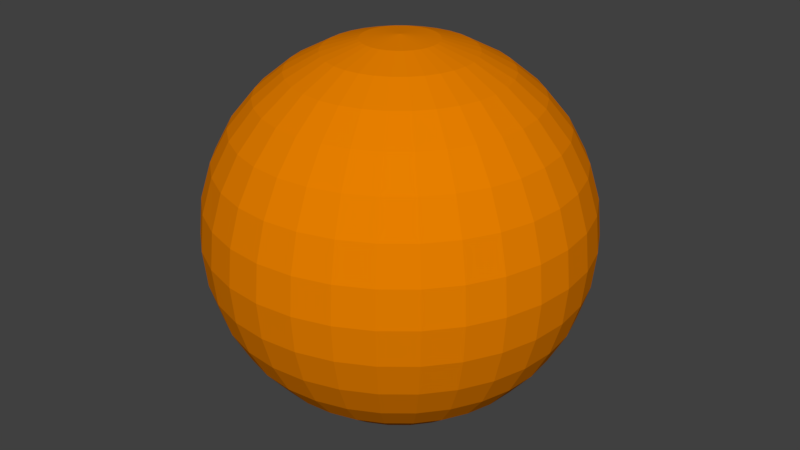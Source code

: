 # Source: untitled.blend  (saved by Blender 2.78.0; exported with 4.5.12 LTS)
import bpy
from mathutils import Matrix  # noqa: F401  (used for matrix-valued properties, if any)

bpy.ops.wm.read_factory_settings(use_empty=True)
scene = bpy.context.scene
scene.name = 'Scene'

# ---- collections
col_collection_1 = bpy.data.collections.new('Collection 1'); scene.collection.children.link(col_collection_1)

# ---- materials (node trees are filled in below, after node groups)
mat_material_001 = bpy.data.materials.new('Material.001')
mat_material_001.alpha_threshold = 0.0
mat_material_001.use_transparent_shadow = False
mat_material_001.diffuse_color = (0.8, 0.213, 0.0, 1.0)
mat_material_001.roughness = 0.5
mat_material_001.specular_intensity = 0.4234

# ---- material node trees

# ---- world
world_world = bpy.data.worlds.new('World'); scene.world = world_world
world_world.color = (0.05088, 0.05088, 0.05088)
world_world.use_sun_shadow = False
world_world.sun_shadow_jitter_overblur = 0.0
world_world.cycles.sampling_method = 'MANUAL'

# ---- meshes
me_sphere = bpy.data.meshes.new('Sphere')
me_sphere.from_pydata([(0.03806, 0.1913, 0.9808), (0.07466, 0.3753, 0.9239), (0.1084, 0.5449, 0.8315), (0.1379, 0.6935, 0.7071), (0.1622, 0.8155, 0.5556), (0.1802, 0.9061, 0.3827), (0.1913, 0.9619, 0.1951), (0.1951, 0.9808, 7.55e-08), (0.1913, 0.9619, -0.1951), (0.1802, 0.9061, -0.3827), (0.1622, 0.8155, -0.5556), (0.1379, 0.6935, -0.7071), (0.1084, 0.5449, -0.8315), (0.07466, 0.3753, -0.9239), (0.03806, 0.1913, -0.9808), (0.07466, 0.1802, 0.9808), (0.1464, 0.3536, 0.9239), (0.2126, 0.5133, 0.8315), (0.2706, 0.6533, 0.7071), (0.3182, 0.7682, 0.5556), (0.3536, 0.8536, 0.3827), (0.3753, 0.9061, 0.1951), (0.3827, 0.9239, 7.55e-08), (0.3753, 0.9061, -0.1951), (0.3536, 0.8536, -0.3827), (0.3182, 0.7682, -0.5556), (0.2706, 0.6533, -0.7071), (0.2126, 0.5133, -0.8315), (0.1464, 0.3536, -0.9239), (0.07466, 0.1802, -0.9808), (0.1084, 0.1622, 0.9808), (0.2126, 0.3182, 0.9239), (0.3087, 0.4619, 0.8315), (0.3928, 0.5879, 0.7071), (0.4619, 0.6913, 0.5556), (0.5133, 0.7682, 0.3827), (0.5449, 0.8155, 0.1951), (0.5556, 0.8315, 7.55e-08), (0.5449, 0.8155, -0.1951), (0.5133, 0.7682, -0.3827), (0.4619, 0.6913, -0.5556), (0.3928, 0.5879, -0.7071), (0.3087, 0.4619, -0.8315), (0.2126, 0.3182, -0.9239), (0.1084, 0.1622, -0.9808), (0.1379, 0.1379, 0.9808), (0.2706, 0.2706, 0.9239), (0.3928, 0.3928, 0.8315), (0.5, 0.5, 0.7071), (0.5879, 0.5879, 0.5556), (0.6533, 0.6533, 0.3827), (0.6935, 0.6935, 0.1951), (0.7071, 0.7071, 7.55e-08), (0.6935, 0.6935, -0.1951), (0.6533, 0.6533, -0.3827), (0.5879, 0.5879, -0.5556), (0.5, 0.5, -0.7071), (0.3928, 0.3928, -0.8315), (0.2706, 0.2706, -0.9239), (0.1379, 0.1379, -0.9808), (0.1622, 0.1084, 0.9808), (0.3182, 0.2126, 0.9239), (0.4619, 0.3087, 0.8315), (0.5879, 0.3928, 0.7071), (0.6913, 0.4619, 0.5556), (0.7682, 0.5133, 0.3827), (0.8155, 0.5449, 0.1951), (0.8315, 0.5556, 7.55e-08), (0.8155, 0.5449, -0.1951), (0.7682, 0.5133, -0.3827), (0.6913, 0.4619, -0.5556), (0.5879, 0.3928, -0.7071), (0.4619, 0.3087, -0.8315), (0.3182, 0.2126, -0.9239), (0.1622, 0.1084, -0.9808), (0.0, -3.258e-07, -1.0), (0.1802, 0.07466, 0.9808), (0.3536, 0.1464, 0.9239), (0.5133, 0.2126, 0.8315), (0.6533, 0.2706, 0.7071), (0.7682, 0.3182, 0.5556), (0.8536, 0.3536, 0.3827), (0.9061, 0.3753, 0.1951), (0.9239, 0.3827, 7.55e-08), (0.9061, 0.3753, -0.1951), (0.8536, 0.3536, -0.3827), (0.7682, 0.3182, -0.5556), (0.6533, 0.2706, -0.7071), (0.5133, 0.2126, -0.8315), (0.3536, 0.1464, -0.9239), (0.1802, 0.07466, -0.9808), (0.1913, 0.03806, 0.9808), (0.3753, 0.07466, 0.9239), (0.5449, 0.1084, 0.8315), (0.6935, 0.1379, 0.7071), (0.8155, 0.1622, 0.5556), (0.9061, 0.1802, 0.3827), (0.9619, 0.1913, 0.1951), (0.9808, 0.1951, 7.55e-08), (0.9619, 0.1913, -0.1951), (0.9061, 0.1802, -0.3827), (0.8155, 0.1622, -0.5556), (0.6935, 0.1379, -0.7071), (0.5449, 0.1084, -0.8315), (0.3753, 0.07466, -0.9239), (0.1913, 0.03806, -0.9808), (0.1951, -3.266e-07, 0.9808), (0.3827, -3.192e-07, 0.9239), (0.5556, -3.117e-07, 0.8315), (0.7071, -3.192e-07, 0.7071), (0.8315, -3.341e-07, 0.5556), (0.9239, -2.745e-07, 0.3827), (0.9808, -3.937e-07, 0.1951), (1.0, -3.788e-07, 7.55e-08), (0.9808, -3.937e-07, -0.1951), (0.9239, -2.298e-07, -0.3827), (0.8315, -3.341e-07, -0.5556), (0.7071, -3.192e-07, -0.7071), (0.5556, -3.415e-07, -0.8315), (0.3827, -3.043e-07, -0.9239), (0.1951, -3.08e-07, -0.9808), (0.1913, -0.03806, 0.9808), (0.3753, -0.07466, 0.9239), (0.5449, -0.1084, 0.8315), (0.6935, -0.138, 0.7071), (0.8155, -0.1622, 0.5556), (0.9061, -0.1802, 0.3827), (0.9619, -0.1913, 0.1951), (0.9808, -0.1951, 7.55e-08), (0.9619, -0.1913, -0.1951), (0.9061, -0.1802, -0.3827), (0.8155, -0.1622, -0.5556), (0.6935, -0.138, -0.7071), (0.5449, -0.1084, -0.8315), (0.3753, -0.07466, -0.9239), (0.1913, -0.03806, -0.9808), (0.1802, -0.07466, 0.9808), (0.3536, -0.1464, 0.9239), (0.5133, -0.2126, 0.8315), (0.6533, -0.2706, 0.7071), (0.7682, -0.3182, 0.5556), (0.8536, -0.3536, 0.3827), (0.9061, -0.3753, 0.1951), (0.9239, -0.3827, 7.55e-08), (0.9061, -0.3753, -0.1951), (0.8536, -0.3536, -0.3827), (0.7682, -0.3182, -0.5556), (0.6533, -0.2706, -0.7071), (0.5133, -0.2126, -0.8315), (0.3536, -0.1464, -0.9239), (0.1802, -0.07466, -0.9808), (0.1622, -0.1084, 0.9808), (0.3182, -0.2126, 0.9239), (0.4619, -0.3087, 0.8315), (0.5879, -0.3928, 0.7071), (0.6913, -0.4619, 0.5556), (0.7682, -0.5133, 0.3827), (0.8155, -0.5449, 0.1951), (0.8315, -0.5556, 7.55e-08), (0.8155, -0.5449, -0.1951), (0.7682, -0.5133, -0.3827), (0.6913, -0.4619, -0.5556), (0.5879, -0.3928, -0.7071), (0.4619, -0.3087, -0.8315), (0.3182, -0.2126, -0.9239), (0.1622, -0.1084, -0.9808), (0.1379, -0.138, 0.9808), (0.2706, -0.2706, 0.9239), (0.3928, -0.3928, 0.8315), (0.5, -0.5, 0.7071), (0.5879, -0.5879, 0.5556), (0.6533, -0.6533, 0.3827), (0.6935, -0.6935, 0.1951), (0.7071, -0.7071, 7.55e-08), (0.6935, -0.6935, -0.1951), (0.6533, -0.6533, -0.3827), (0.5879, -0.5879, -0.5556), (0.5, -0.5, -0.7071), (0.3928, -0.3928, -0.8315), (0.2706, -0.2706, -0.9239), (0.1379, -0.138, -0.9808), (0.1084, -0.1622, 0.9808), (0.2126, -0.3182, 0.9239), (0.3087, -0.4619, 0.8315), (0.3928, -0.5879, 0.7071), (0.4619, -0.6913, 0.5556), (0.5133, -0.7682, 0.3827), (0.5449, -0.8155, 0.1951), (0.5556, -0.8315, 7.55e-08), (0.5449, -0.8155, -0.1951), (0.5133, -0.7682, -0.3827), (0.4619, -0.6913, -0.5556), (0.3928, -0.5879, -0.7071), (0.3087, -0.4619, -0.8315), (0.2126, -0.3182, -0.9239), (0.1084, -0.1622, -0.9808), (0.07466, -0.1802, 0.9808), (0.1464, -0.3536, 0.9239), (0.2126, -0.5133, 0.8315), (0.2706, -0.6533, 0.7071), (0.3182, -0.7682, 0.5556), (0.3536, -0.8536, 0.3827), (0.3753, -0.9061, 0.1951), (0.3827, -0.9239, 7.55e-08), (0.3753, -0.9061, -0.1951), (0.3536, -0.8536, -0.3827), (0.3182, -0.7682, -0.5556), (0.2706, -0.6533, -0.7071), (0.2126, -0.5133, -0.8315), (0.1464, -0.3536, -0.9239), (0.07466, -0.1802, -0.9808), (0.03806, -0.1913, 0.9808), (0.07466, -0.3753, 0.9239), (0.1084, -0.5449, 0.8315), (0.1379, -0.6935, 0.7071), (0.1622, -0.8155, 0.5556), (0.1802, -0.9061, 0.3827), (0.1913, -0.9619, 0.1951), (0.1951, -0.9808, 7.55e-08), (0.1913, -0.9619, -0.1951), (0.1802, -0.9061, -0.3827), (0.1622, -0.8155, -0.5556), (0.1379, -0.6935, -0.7071), (0.1084, -0.5449, -0.8315), (0.07466, -0.3753, -0.9239), (0.03806, -0.1913, -0.9808), (-7.212e-09, -0.1951, 0.9808), (4.122e-08, -0.3827, 0.9239), (2.632e-08, -0.5556, 0.8315), (-2.584e-08, -0.7071, 0.7071), (-8.544e-08, -0.8315, 0.5556), (6.357e-08, -0.9239, 0.3827), (-8.544e-08, -0.9808, 0.1951), (-1.003e-07, -1.0, 7.55e-08), (-8.544e-08, -0.9808, -0.1951), (6.357e-08, -0.9239, -0.3827), (-8.544e-08, -0.8315, -0.5556), (-2.584e-08, -0.7071, -0.7071), (-1.094e-08, -0.5556, -0.8315), (3.964e-09, -0.3827, -0.9239), (3.964e-09, -0.1951, -0.9808), (-0.03806, -0.1913, 0.9808), (-0.07466, -0.3753, 0.9239), (-0.1084, -0.5449, 0.8315), (-0.1379, -0.6935, 0.7071), (-0.1622, -0.8155, 0.5556), (-0.1802, -0.9061, 0.3827), (-0.1913, -0.9619, 0.1951), (-0.1951, -0.9808, 7.55e-08), (-0.1913, -0.9619, -0.1951), (-0.1802, -0.9061, -0.3827), (-0.1622, -0.8155, -0.5556), (-0.1379, -0.6935, -0.7071), (-0.1084, -0.5449, -0.8315), (-0.07466, -0.3753, -0.9239), (-0.03806, -0.1913, -0.9808), (-0.07466, -0.1802, 0.9808), (-0.1464, -0.3536, 0.9239), (-0.2126, -0.5133, 0.8315), (-0.2706, -0.6533, 0.7071), (-0.3182, -0.7682, 0.5556), (-0.3536, -0.8536, 0.3827), (-0.3753, -0.9061, 0.1951), (-0.3827, -0.9239, 7.55e-08), (-0.3753, -0.9061, -0.1951), (-0.3536, -0.8536, -0.3827), (-0.3182, -0.7682, -0.5556), (-0.2706, -0.6533, -0.7071), (-0.2126, -0.5133, -0.8315), (-0.1464, -0.3536, -0.9239), (-0.07466, -0.1802, -0.9808), (-1.81e-07, -5.968e-07, 1.0), (-0.1084, -0.1622, 0.9808), (-0.2126, -0.3182, 0.9239), (-0.3087, -0.4619, 0.8315), (-0.3928, -0.5879, 0.7071), (-0.4619, -0.6913, 0.5556), (-0.5133, -0.7682, 0.3827), (-0.5449, -0.8155, 0.1951), (-0.5556, -0.8315, 7.55e-08), (-0.5449, -0.8155, -0.1951), (-0.5133, -0.7682, -0.3827), (-0.4619, -0.6913, -0.5556), (-0.3928, -0.5879, -0.7071), (-0.3087, -0.4619, -0.8315), (-0.2126, -0.3182, -0.9239), (-0.1084, -0.1622, -0.9808), (-0.1379, -0.138, 0.9808), (-0.2706, -0.2706, 0.9239), (-0.3928, -0.3928, 0.8315), (-0.5, -0.5, 0.7071), (-0.5879, -0.5879, 0.5556), (-0.6533, -0.6533, 0.3827), (-0.6935, -0.6935, 0.1951), (-0.7071, -0.7071, 7.55e-08), (-0.6935, -0.6935, -0.1951), (-0.6533, -0.6533, -0.3827), (-0.5879, -0.5879, -0.5556), (-0.5, -0.5, -0.7071), (-0.3928, -0.3928, -0.8315), (-0.2706, -0.2706, -0.9239), (-0.1379, -0.1379, -0.9808), (-0.1622, -0.1084, 0.9808), (-0.3182, -0.2126, 0.9239), (-0.4619, -0.3087, 0.8315), (-0.5879, -0.3928, 0.7071), (-0.6913, -0.4619, 0.5556), (-0.7682, -0.5133, 0.3827), (-0.8155, -0.5449, 0.1951), (-0.8315, -0.5556, 7.55e-08), (-0.8155, -0.5449, -0.1951), (-0.7682, -0.5133, -0.3827), (-0.6913, -0.4619, -0.5556), (-0.5879, -0.3928, -0.7071), (-0.4619, -0.3087, -0.8315), (-0.3182, -0.2126, -0.9239), (-0.1622, -0.1084, -0.9808), (-0.1802, -0.07466, 0.9808), (-0.3536, -0.1464, 0.9239), (-0.5133, -0.2126, 0.8315), (-0.6533, -0.2706, 0.7071), (-0.7682, -0.3182, 0.5556), (-0.8536, -0.3536, 0.3827), (-0.9061, -0.3753, 0.1951), (-0.9239, -0.3827, 7.55e-08), (-0.9061, -0.3753, -0.1951), (-0.8536, -0.3536, -0.3827), (-0.7682, -0.3182, -0.5556), (-0.6533, -0.2706, -0.7071), (-0.5133, -0.2126, -0.8315), (-0.3536, -0.1464, -0.9239), (-0.1802, -0.07466, -0.9808), (-0.1913, -0.03806, 0.9808), (-0.3753, -0.07466, 0.9239), (-0.5449, -0.1084, 0.8315), (-0.6935, -0.1379, 0.7071), (-0.8155, -0.1622, 0.5556), (-0.9061, -0.1802, 0.3827), (-0.9619, -0.1913, 0.1951), (-0.9808, -0.1951, 7.55e-08), (-0.9619, -0.1913, -0.1951), (-0.9061, -0.1802, -0.3827), (-0.8155, -0.1622, -0.5556), (-0.6935, -0.1379, -0.7071), (-0.5449, -0.1084, -0.8315), (-0.3753, -0.07466, -0.9239), (-0.1913, -0.03806, -0.9808), (-0.1951, -3.117e-07, 0.9808), (-0.3827, -2.819e-07, 0.9239), (-0.5556, -2.819e-07, 0.8315), (-0.7071, -1.851e-07, 0.7071), (-0.8315, -1.404e-07, 0.5556), (-0.9239, -3.192e-07, 0.3827), (-0.9808, -9.567e-08, 0.1951), (-1.0, -1.404e-07, 7.55e-08), (-0.9808, -9.567e-08, -0.1951), (-0.9239, -3.192e-07, -0.3827), (-0.8315, -1.404e-07, -0.5556), (-0.7071, -1.851e-07, -0.7071), (-0.5556, -2.596e-07, -0.8315), (-0.3827, -2.521e-07, -0.9239), (-0.1951, -3.155e-07, -0.9808), (-0.1913, 0.03806, 0.9808), (-0.3753, 0.07466, 0.9239), (-0.5449, 0.1084, 0.8315), (-0.6935, 0.1379, 0.7071), (-0.8155, 0.1622, 0.5556), (-0.9061, 0.1802, 0.3827), (-0.9619, 0.1913, 0.1951), (-0.9808, 0.1951, 7.55e-08), (-0.9619, 0.1913, -0.1951), (-0.9061, 0.1802, -0.3827), (-0.8155, 0.1622, -0.5556), (-0.6935, 0.1379, -0.7071), (-0.5449, 0.1084, -0.8315), (-0.3753, 0.07466, -0.9239), (-0.1913, 0.03806, -0.9808), (-0.1802, 0.07466, 0.9808), (-0.3536, 0.1464, 0.9239), (-0.5133, 0.2126, 0.8315), (-0.6533, 0.2706, 0.7071), (-0.7682, 0.3182, 0.5556), (-0.8536, 0.3536, 0.3827), (-0.9061, 0.3753, 0.1951), (-0.9239, 0.3827, 7.55e-08), (-0.9061, 0.3753, -0.1951), (-0.8536, 0.3536, -0.3827), (-0.7682, 0.3182, -0.5556), (-0.6533, 0.2706, -0.7071), (-0.5133, 0.2126, -0.8315), (-0.3536, 0.1464, -0.9239), (-0.1802, 0.07466, -0.9808), (-0.1622, 0.1084, 0.9808), (-0.3182, 0.2126, 0.9239), (-0.4619, 0.3087, 0.8315), (-0.5879, 0.3928, 0.7071), (-0.6913, 0.4619, 0.5556), (-0.7682, 0.5133, 0.3827), (-0.8155, 0.5449, 0.1951), (-0.8315, 0.5556, 7.55e-08), (-0.8155, 0.5449, -0.1951), (-0.7682, 0.5133, -0.3827), (-0.6913, 0.4619, -0.5556), (-0.5879, 0.3928, -0.7071), (-0.4619, 0.3087, -0.8315), (-0.3182, 0.2126, -0.9239), (-0.1622, 0.1084, -0.9808), (-0.1379, 0.1379, 0.9808), (-0.2706, 0.2706, 0.9239), (-0.3928, 0.3928, 0.8315), (-0.5, 0.5, 0.7071), (-0.5879, 0.5879, 0.5556), (-0.6533, 0.6533, 0.3827), (-0.6935, 0.6935, 0.1951), (-0.7071, 0.7071, 7.55e-08), (-0.6935, 0.6935, -0.1951), (-0.6533, 0.6533, -0.3827), (-0.5879, 0.5879, -0.5556), (-0.5, 0.5, -0.7071), (-0.3928, 0.3928, -0.8315), (-0.2706, 0.2706, -0.9239), (-0.1379, 0.1379, -0.9808), (-0.1084, 0.1622, 0.9808), (-0.2126, 0.3182, 0.9239), (-0.3087, 0.4619, 0.8315), (-0.3928, 0.5879, 0.7071), (-0.4619, 0.6913, 0.5556), (-0.5133, 0.7682, 0.3827), (-0.5449, 0.8155, 0.1951), (-0.5556, 0.8315, 7.55e-08), (-0.5449, 0.8155, -0.1951), (-0.5133, 0.7682, -0.3827), (-0.4619, 0.6913, -0.5556), (-0.3928, 0.5879, -0.7071), (-0.3087, 0.4619, -0.8315), (-0.2126, 0.3182, -0.9239), (-0.1084, 0.1622, -0.9808), (-0.07466, 0.1802, 0.9808), (-0.1464, 0.3536, 0.9239), (-0.2126, 0.5133, 0.8315), (-0.2706, 0.6533, 0.7071), (-0.3182, 0.7682, 0.5556), (-0.3536, 0.8536, 0.3827), (-0.3753, 0.9061, 0.1951), (-0.3827, 0.9239, 7.55e-08), (-0.3753, 0.9061, -0.1951), (-0.3536, 0.8536, -0.3827), (-0.3182, 0.7682, -0.5556), (-0.2706, 0.6533, -0.7071), (-0.2126, 0.5133, -0.8315), (-0.1464, 0.3536, -0.9239), (-0.07466, 0.1802, -0.9808), (-0.03806, 0.1913, 0.9808), (-0.07466, 0.3753, 0.9239), (-0.1084, 0.5449, 0.8315), (-0.1379, 0.6935, 0.7071), (-0.1622, 0.8155, 0.5556), (-0.1802, 0.9061, 0.3827), (-0.1913, 0.9619, 0.1951), (-0.1951, 0.9808, 7.55e-08), (-0.1913, 0.9619, -0.1951), (-0.1802, 0.9061, -0.3827), (-0.1622, 0.8155, -0.5556), (-0.1379, 0.6935, -0.7071), (-0.1084, 0.5449, -0.8315), (-0.07466, 0.3753, -0.9239), (-0.03806, 0.1913, -0.9808), (3.749e-08, 0.1951, 0.9808), (7.847e-08, 0.3827, 0.9239), (1.083e-07, 0.5556, 0.8315), (1.53e-07, 0.7071, 0.7071), (2.722e-07, 0.8315, 0.5556), (6.357e-08, 0.9239, 0.3827), (2.573e-07, 0.9808, 0.1951), (2.722e-07, 1.0, 7.55e-08), (2.573e-07, 0.9808, -0.1951), (6.357e-08, 0.9239, -0.3827), (2.722e-07, 0.8315, -0.5556), (1.53e-07, 0.7071, -0.7071), (1.232e-07, 0.5556, -0.8315), (7.847e-08, 0.3827, -0.9239), (1.514e-08, 0.1951, -0.9808)], [], [(474, 473, 6, 7), (467, 271, 0), (75, 481, 14), (475, 474, 7, 8), (468, 467, 0, 1), (476, 475, 8, 9), (469, 468, 1, 2), (477, 476, 9, 10), (470, 469, 2, 3), (478, 477, 10, 11), (471, 470, 3, 4), (479, 478, 11, 12), (472, 471, 4, 5), (480, 479, 12, 13), (473, 472, 5, 6), (481, 480, 13, 14), (6, 5, 20, 21), (14, 13, 28, 29), (7, 6, 21, 22), (0, 271, 15), (75, 14, 29), (8, 7, 22, 23), (1, 0, 15, 16), (9, 8, 23, 24), (2, 1, 16, 17), (10, 9, 24, 25), (3, 2, 17, 18), (11, 10, 25, 26), (4, 3, 18, 19), (12, 11, 26, 27), (5, 4, 19, 20), (13, 12, 27, 28), (25, 24, 39, 40), (18, 17, 32, 33), (26, 25, 40, 41), (19, 18, 33, 34), (27, 26, 41, 42), (20, 19, 34, 35), (28, 27, 42, 43), (21, 20, 35, 36), (29, 28, 43, 44), (22, 21, 36, 37), (15, 271, 30), (75, 29, 44), (23, 22, 37, 38), (16, 15, 30, 31), (24, 23, 38, 39), (17, 16, 31, 32), (44, 43, 58, 59), (37, 36, 51, 52), (30, 271, 45), (75, 44, 59), (38, 37, 52, 53), (31, 30, 45, 46), (39, 38, 53, 54), (32, 31, 46, 47), (40, 39, 54, 55), (33, 32, 47, 48), (41, 40, 55, 56), (34, 33, 48, 49), (42, 41, 56, 57), (35, 34, 49, 50), (43, 42, 57, 58), (36, 35, 50, 51), (48, 47, 62, 63), (56, 55, 70, 71), (49, 48, 63, 64), (57, 56, 71, 72), (50, 49, 64, 65), (58, 57, 72, 73), (51, 50, 65, 66), (59, 58, 73, 74), (52, 51, 66, 67), (45, 271, 60), (75, 59, 74), (53, 52, 67, 68), (46, 45, 60, 61), (54, 53, 68, 69), (47, 46, 61, 62), (55, 54, 69, 70), (67, 66, 82, 83), (60, 271, 76), (75, 74, 90), (68, 67, 83, 84), (61, 60, 76, 77), (69, 68, 84, 85), (62, 61, 77, 78), (70, 69, 85, 86), (63, 62, 78, 79), (71, 70, 86, 87), (64, 63, 79, 80), (72, 71, 87, 88), (65, 64, 80, 81), (73, 72, 88, 89), (66, 65, 81, 82), (74, 73, 89, 90), (87, 86, 101, 102), (80, 79, 94, 95), (88, 87, 102, 103), (81, 80, 95, 96), (89, 88, 103, 104), (82, 81, 96, 97), (90, 89, 104, 105), (83, 82, 97, 98), (76, 271, 91), (75, 90, 105), (84, 83, 98, 99), (77, 76, 91, 92), (85, 84, 99, 100), (78, 77, 92, 93), (86, 85, 100, 101), (79, 78, 93, 94), (75, 105, 120), (99, 98, 113, 114), (92, 91, 106, 107), (100, 99, 114, 115), (93, 92, 107, 108), (101, 100, 115, 116), (94, 93, 108, 109), (102, 101, 116, 117), (95, 94, 109, 110), (103, 102, 117, 118), (96, 95, 110, 111), (104, 103, 118, 119), (97, 96, 111, 112), (105, 104, 119, 120), (98, 97, 112, 113), (91, 271, 106), (118, 117, 132, 133), (111, 110, 125, 126), (119, 118, 133, 134), (112, 111, 126, 127), (120, 119, 134, 135), (113, 112, 127, 128), (106, 271, 121), (75, 120, 135), (114, 113, 128, 129), (107, 106, 121, 122), (115, 114, 129, 130), (108, 107, 122, 123), (116, 115, 130, 131), (109, 108, 123, 124), (117, 116, 131, 132), (110, 109, 124, 125), (122, 121, 136, 137), (130, 129, 144, 145), (123, 122, 137, 138), (131, 130, 145, 146), (124, 123, 138, 139), (132, 131, 146, 147), (125, 124, 139, 140), (133, 132, 147, 148), (126, 125, 140, 141), (134, 133, 148, 149), (127, 126, 141, 142), (135, 134, 149, 150), (128, 127, 142, 143), (121, 271, 136), (75, 135, 150), (129, 128, 143, 144), (141, 140, 155, 156), (149, 148, 163, 164), (142, 141, 156, 157), (150, 149, 164, 165), (143, 142, 157, 158), (136, 271, 151), (75, 150, 165), (144, 143, 158, 159), (137, 136, 151, 152), (145, 144, 159, 160), (138, 137, 152, 153), (146, 145, 160, 161), (139, 138, 153, 154), (147, 146, 161, 162), (140, 139, 154, 155), (148, 147, 162, 163), (160, 159, 174, 175), (153, 152, 167, 168), (161, 160, 175, 176), (154, 153, 168, 169), (162, 161, 176, 177), (155, 154, 169, 170), (163, 162, 177, 178), (156, 155, 170, 171), (164, 163, 178, 179), (157, 156, 171, 172), (165, 164, 179, 180), (158, 157, 172, 173), (151, 271, 166), (75, 165, 180), (159, 158, 173, 174), (152, 151, 166, 167), (179, 178, 193, 194), (172, 171, 186, 187), (180, 179, 194, 195), (173, 172, 187, 188), (166, 271, 181), (75, 180, 195), (174, 173, 188, 189), (167, 166, 181, 182), (175, 174, 189, 190), (168, 167, 182, 183), (176, 175, 190, 191), (169, 168, 183, 184), (177, 176, 191, 192), (170, 169, 184, 185), (178, 177, 192, 193), (171, 170, 185, 186), (183, 182, 197, 198), (191, 190, 205, 206), (184, 183, 198, 199), (192, 191, 206, 207), (185, 184, 199, 200), (193, 192, 207, 208), (186, 185, 200, 201), (194, 193, 208, 209), (187, 186, 201, 202), (195, 194, 209, 210), (188, 187, 202, 203), (181, 271, 196), (75, 195, 210), (189, 188, 203, 204), (182, 181, 196, 197), (190, 189, 204, 205), (202, 201, 216, 217), (210, 209, 224, 225), (203, 202, 217, 218), (196, 271, 211), (75, 210, 225), (204, 203, 218, 219), (197, 196, 211, 212), (205, 204, 219, 220), (198, 197, 212, 213), (206, 205, 220, 221), (199, 198, 213, 214), (207, 206, 221, 222), (200, 199, 214, 215), (208, 207, 222, 223), (201, 200, 215, 216), (209, 208, 223, 224), (221, 220, 235, 236), (214, 213, 228, 229), (222, 221, 236, 237), (215, 214, 229, 230), (223, 222, 237, 238), (216, 215, 230, 231), (224, 223, 238, 239), (217, 216, 231, 232), (225, 224, 239, 240), (218, 217, 232, 233), (211, 271, 226), (75, 225, 240), (219, 218, 233, 234), (212, 211, 226, 227), (220, 219, 234, 235), (213, 212, 227, 228), (240, 239, 254, 255), (233, 232, 247, 248), (226, 271, 241), (75, 240, 255), (234, 233, 248, 249), (227, 226, 241, 242), (235, 234, 249, 250), (228, 227, 242, 243), (236, 235, 250, 251), (229, 228, 243, 244), (237, 236, 251, 252), (230, 229, 244, 245), (238, 237, 252, 253), (231, 230, 245, 246), (239, 238, 253, 254), (232, 231, 246, 247), (252, 251, 266, 267), (245, 244, 259, 260), (253, 252, 267, 268), (246, 245, 260, 261), (254, 253, 268, 269), (247, 246, 261, 262), (255, 254, 269, 270), (248, 247, 262, 263), (241, 271, 256), (75, 255, 270), (249, 248, 263, 264), (242, 241, 256, 257), (250, 249, 264, 265), (243, 242, 257, 258), (251, 250, 265, 266), (244, 243, 258, 259), (256, 271, 272), (75, 270, 286), (264, 263, 279, 280), (257, 256, 272, 273), (265, 264, 280, 281), (258, 257, 273, 274), (266, 265, 281, 282), (259, 258, 274, 275), (267, 266, 282, 283), (260, 259, 275, 276), (268, 267, 283, 284), (261, 260, 276, 277), (269, 268, 284, 285), (262, 261, 277, 278), (270, 269, 285, 286), (263, 262, 278, 279), (276, 275, 290, 291), (284, 283, 298, 299), (277, 276, 291, 292), (285, 284, 299, 300), (278, 277, 292, 293), (286, 285, 300, 301), (279, 278, 293, 294), (272, 271, 287), (75, 286, 301), (280, 279, 294, 295), (273, 272, 287, 288), (281, 280, 295, 296), (274, 273, 288, 289), (282, 281, 296, 297), (275, 274, 289, 290), (283, 282, 297, 298), (295, 294, 309, 310), (288, 287, 302, 303), (296, 295, 310, 311), (289, 288, 303, 304), (297, 296, 311, 312), (290, 289, 304, 305), (298, 297, 312, 313), (291, 290, 305, 306), (299, 298, 313, 314), (292, 291, 306, 307), (300, 299, 314, 315), (293, 292, 307, 308), (301, 300, 315, 316), (294, 293, 308, 309), (287, 271, 302), (75, 301, 316), (314, 313, 328, 329), (307, 306, 321, 322), (315, 314, 329, 330), (308, 307, 322, 323), (316, 315, 330, 331), (309, 308, 323, 324), (302, 271, 317), (75, 316, 331), (310, 309, 324, 325), (303, 302, 317, 318), (311, 310, 325, 326), (304, 303, 318, 319), (312, 311, 326, 327), (305, 304, 319, 320), (313, 312, 327, 328), (306, 305, 320, 321), (318, 317, 332, 333), (326, 325, 340, 341), (319, 318, 333, 334), (327, 326, 341, 342), (320, 319, 334, 335), (328, 327, 342, 343), (321, 320, 335, 336), (329, 328, 343, 344), (322, 321, 336, 337), (330, 329, 344, 345), (323, 322, 337, 338), (331, 330, 345, 346), (324, 323, 338, 339), (317, 271, 332), (75, 331, 346), (325, 324, 339, 340), (337, 336, 351, 352), (345, 344, 359, 360), (338, 337, 352, 353), (346, 345, 360, 361), (339, 338, 353, 354), (332, 271, 347), (75, 346, 361), (340, 339, 354, 355), (333, 332, 347, 348), (341, 340, 355, 356), (334, 333, 348, 349), (342, 341, 356, 357), (335, 334, 349, 350), (343, 342, 357, 358), (336, 335, 350, 351), (344, 343, 358, 359), (356, 355, 370, 371), (349, 348, 363, 364), (357, 356, 371, 372), (350, 349, 364, 365), (358, 357, 372, 373), (351, 350, 365, 366), (359, 358, 373, 374), (352, 351, 366, 367), (360, 359, 374, 375), (353, 352, 367, 368), (361, 360, 375, 376), (354, 353, 368, 369), (347, 271, 362), (75, 361, 376), (355, 354, 369, 370), (348, 347, 362, 363), (375, 374, 389, 390), (368, 367, 382, 383), (376, 375, 390, 391), (369, 368, 383, 384), (362, 271, 377), (75, 376, 391), (370, 369, 384, 385), (363, 362, 377, 378), (371, 370, 385, 386), (364, 363, 378, 379), (372, 371, 386, 387), (365, 364, 379, 380), (373, 372, 387, 388), (366, 365, 380, 381), (374, 373, 388, 389), (367, 366, 381, 382), (387, 386, 401, 402), (380, 379, 394, 395), (388, 387, 402, 403), (381, 380, 395, 396), (389, 388, 403, 404), (382, 381, 396, 397), (390, 389, 404, 405), (383, 382, 397, 398), (391, 390, 405, 406), (384, 383, 398, 399), (377, 271, 392), (75, 391, 406), (385, 384, 399, 400), (378, 377, 392, 393), (386, 385, 400, 401), (379, 378, 393, 394), (406, 405, 420, 421), (399, 398, 413, 414), (392, 271, 407), (75, 406, 421), (400, 399, 414, 415), (393, 392, 407, 408), (401, 400, 415, 416), (394, 393, 408, 409), (402, 401, 416, 417), (395, 394, 409, 410), (403, 402, 417, 418), (396, 395, 410, 411), (404, 403, 418, 419), (397, 396, 411, 412), (405, 404, 419, 420), (398, 397, 412, 413), (410, 409, 424, 425), (418, 417, 432, 433), (411, 410, 425, 426), (419, 418, 433, 434), (412, 411, 426, 427), (420, 419, 434, 435), (413, 412, 427, 428), (421, 420, 435, 436), (414, 413, 428, 429), (407, 271, 422), (75, 421, 436), (415, 414, 429, 430), (408, 407, 422, 423), (416, 415, 430, 431), (409, 408, 423, 424), (417, 416, 431, 432), (429, 428, 443, 444), (422, 271, 437), (75, 436, 451), (430, 429, 444, 445), (423, 422, 437, 438), (431, 430, 445, 446), (424, 423, 438, 439), (432, 431, 446, 447), (425, 424, 439, 440), (433, 432, 447, 448), (426, 425, 440, 441), (434, 433, 448, 449), (427, 426, 441, 442), (435, 434, 449, 450), (428, 427, 442, 443), (436, 435, 450, 451), (448, 447, 462, 463), (441, 440, 455, 456), (449, 448, 463, 464), (442, 441, 456, 457), (450, 449, 464, 465), (443, 442, 457, 458), (451, 450, 465, 466), (444, 443, 458, 459), (437, 271, 452), (75, 451, 466), (445, 444, 459, 460), (438, 437, 452, 453), (446, 445, 460, 461), (439, 438, 453, 454), (447, 446, 461, 462), (440, 439, 454, 455), (452, 271, 467), (75, 466, 481), (460, 459, 474, 475), (453, 452, 467, 468), (461, 460, 475, 476), (454, 453, 468, 469), (462, 461, 476, 477), (455, 454, 469, 470), (463, 462, 477, 478), (456, 455, 470, 471), (464, 463, 478, 479), (457, 456, 471, 472), (465, 464, 479, 480), (458, 457, 472, 473), (466, 465, 480, 481), (459, 458, 473, 474)])
_uv = me_sphere.uv_layers.new(name='UVMap')
_uv.uv.foreach_set('vector', [0.731, 0.5699, 0.7191, 0.6246, 0.6981, 0.5936, 0.7101, 0.5396, 0.544, 0.8476, 0.4971, 0.8306, 0.544, 0.8355, 0.8721, 0.1694, 0.8363, 0.2034, 0.8318, 0.1935, 0.7419, 0.5145, 0.731, 0.5699, 0.7101, 0.5396, 0.7217, 0.4852, 0.5941, 0.8421, 0.544, 0.8476, 0.544, 0.8355, 0.5882, 0.8196, 0.7527, 0.4589, 0.7419, 0.5145, 0.7217, 0.4852, 0.7335, 0.431, 0.636, 0.8159, 0.5941, 0.8421, 0.5882, 0.8196, 0.6231, 0.7875, 0.764, 0.4038, 0.7527, 0.4589, 0.7335, 0.431, 0.7462, 0.3775, 0.6665, 0.7764, 0.636, 0.8159, 0.6231, 0.7875, 0.6492, 0.7455, 0.7766, 0.3495, 0.764, 0.4038, 0.7462, 0.3775, 0.7607, 0.3253, 0.6886, 0.7293, 0.6665, 0.7764, 0.6492, 0.7455, 0.6689, 0.6977, 0.7916, 0.2969, 0.7766, 0.3495, 0.7607, 0.3253, 0.7784, 0.2758, 0.7055, 0.6781, 0.6886, 0.7293, 0.6689, 0.6977, 0.6847, 0.6466, 0.8106, 0.2474, 0.7916, 0.2969, 0.7784, 0.2758, 0.8012, 0.2307, 0.7191, 0.6246, 0.7055, 0.6781, 0.6847, 0.6466, 0.6981, 0.5936, 0.8363, 0.2034, 0.8106, 0.2474, 0.8012, 0.2307, 0.8318, 0.1935, 0.6981, 0.5936, 0.6847, 0.6466, 0.6649, 0.615, 0.6778, 0.5619, 0.8318, 0.1935, 0.8012, 0.2307, 0.7925, 0.212, 0.8282, 0.1825, 0.7101, 0.5396, 0.6981, 0.5936, 0.6778, 0.5619, 0.6898, 0.5082, 0.544, 0.8355, 0.4971, 0.8306, 0.5423, 0.8235, 0.8721, 0.1694, 0.8318, 0.1935, 0.8282, 0.1825, 0.7217, 0.4852, 0.7101, 0.5396, 0.6898, 0.5082, 0.7018, 0.4544, 0.5882, 0.8196, 0.544, 0.8355, 0.5423, 0.8235, 0.5809, 0.7983, 0.7335, 0.431, 0.7217, 0.4852, 0.7018, 0.4544, 0.7143, 0.401, 0.6231, 0.7875, 0.5882, 0.8196, 0.5809, 0.7983, 0.6104, 0.7608, 0.7462, 0.3775, 0.7335, 0.431, 0.7143, 0.401, 0.7283, 0.3488, 0.6492, 0.7455, 0.6231, 0.7875, 0.6104, 0.7608, 0.6327, 0.7159, 0.7607, 0.3253, 0.7462, 0.3775, 0.7283, 0.3488, 0.7448, 0.2987, 0.6689, 0.6977, 0.6492, 0.7455, 0.6327, 0.7159, 0.6503, 0.6667, 0.7784, 0.2758, 0.7607, 0.3253, 0.7448, 0.2987, 0.7654, 0.2522, 0.6847, 0.6466, 0.6689, 0.6977, 0.6503, 0.6667, 0.6649, 0.615, 0.8012, 0.2307, 0.7784, 0.2758, 0.7654, 0.2522, 0.7925, 0.212, 0.7283, 0.3488, 0.7143, 0.401, 0.6948, 0.3698, 0.71, 0.3184, 0.6327, 0.7159, 0.6104, 0.7608, 0.5975, 0.7361, 0.6167, 0.6881, 0.7448, 0.2987, 0.7283, 0.3488, 0.71, 0.3184, 0.7286, 0.27, 0.6503, 0.6667, 0.6327, 0.7159, 0.6167, 0.6881, 0.6322, 0.6371, 0.7654, 0.2522, 0.7448, 0.2987, 0.7286, 0.27, 0.7527, 0.2265, 0.6649, 0.615, 0.6503, 0.6667, 0.6322, 0.6371, 0.6456, 0.5843, 0.7925, 0.212, 0.7654, 0.2522, 0.7527, 0.2265, 0.7847, 0.1916, 0.6778, 0.5619, 0.6649, 0.615, 0.6456, 0.5843, 0.6578, 0.5306, 0.8282, 0.1825, 0.7925, 0.212, 0.7847, 0.1916, 0.8259, 0.1708, 0.6898, 0.5082, 0.6778, 0.5619, 0.6578, 0.5306, 0.6696, 0.4765, 0.5423, 0.8235, 0.4971, 0.8306, 0.5394, 0.8121, 0.8721, 0.1694, 0.8282, 0.1825, 0.8259, 0.1708, 0.7018, 0.4544, 0.6898, 0.5082, 0.6696, 0.4765, 0.6817, 0.4227, 0.5809, 0.7983, 0.5423, 0.8235, 0.5394, 0.8121, 0.5726, 0.7787, 0.7143, 0.401, 0.7018, 0.4544, 0.6817, 0.4227, 0.6948, 0.3698, 0.6104, 0.7608, 0.5809, 0.7983, 0.5726, 0.7787, 0.5975, 0.7361, 0.8259, 0.1708, 0.7847, 0.1916, 0.778, 0.1697, 0.825, 0.1587, 0.6696, 0.4765, 0.6578, 0.5306, 0.6378, 0.5004, 0.6491, 0.4456, 0.5394, 0.8121, 0.4971, 0.8306, 0.5353, 0.8016, 0.8721, 0.1694, 0.8259, 0.1708, 0.825, 0.1587, 0.6817, 0.4227, 0.6696, 0.4765, 0.6491, 0.4456, 0.6611, 0.3913, 0.5726, 0.7787, 0.5394, 0.8121, 0.5353, 0.8016, 0.5635, 0.7609, 0.6948, 0.3698, 0.6817, 0.4227, 0.6611, 0.3913, 0.6746, 0.3381, 0.5975, 0.7361, 0.5726, 0.7787, 0.5635, 0.7609, 0.5845, 0.7136, 0.71, 0.3184, 0.6948, 0.3698, 0.6746, 0.3381, 0.6909, 0.287, 0.6167, 0.6881, 0.5975, 0.7361, 0.5845, 0.7136, 0.6008, 0.6626, 0.7286, 0.27, 0.71, 0.3184, 0.6909, 0.287, 0.7118, 0.2397, 0.6322, 0.6371, 0.6167, 0.6881, 0.6008, 0.6626, 0.6144, 0.6095, 0.7527, 0.2265, 0.7286, 0.27, 0.7118, 0.2397, 0.7399, 0.1989, 0.6456, 0.5843, 0.6322, 0.6371, 0.6144, 0.6095, 0.6264, 0.5552, 0.7847, 0.1916, 0.7527, 0.2265, 0.7399, 0.1989, 0.778, 0.1697, 0.6578, 0.5306, 0.6456, 0.5843, 0.6264, 0.5552, 0.6378, 0.5004, 0.6008, 0.6626, 0.5845, 0.7136, 0.5712, 0.6938, 0.5849, 0.6398, 0.7118, 0.2397, 0.6909, 0.287, 0.6704, 0.2554, 0.6937, 0.2084, 0.6144, 0.6095, 0.6008, 0.6626, 0.5849, 0.6398, 0.5965, 0.5845, 0.7399, 0.1989, 0.7118, 0.2397, 0.6937, 0.2084, 0.7269, 0.1698, 0.6264, 0.5552, 0.6144, 0.6095, 0.5965, 0.5845, 0.6071, 0.5285, 0.778, 0.1697, 0.7399, 0.1989, 0.7269, 0.1698, 0.7729, 0.1467, 0.6378, 0.5004, 0.6264, 0.5552, 0.6071, 0.5285, 0.6173, 0.4722, 0.825, 0.1587, 0.778, 0.1697, 0.7729, 0.1467, 0.826, 0.1465, 0.6491, 0.4456, 0.6378, 0.5004, 0.6173, 0.4722, 0.6279, 0.4162, 0.5353, 0.8016, 0.4971, 0.8306, 0.5305, 0.7922, 0.8721, 0.1694, 0.825, 0.1587, 0.826, 0.1465, 0.6611, 0.3913, 0.6491, 0.4456, 0.6279, 0.4162, 0.6395, 0.3609, 0.5635, 0.7609, 0.5353, 0.8016, 0.5305, 0.7922, 0.5539, 0.7453, 0.6746, 0.3381, 0.6611, 0.3913, 0.6395, 0.3609, 0.6532, 0.3069, 0.5845, 0.7136, 0.5635, 0.7609, 0.5539, 0.7453, 0.5712, 0.6938, 0.6909, 0.287, 0.6746, 0.3381, 0.6532, 0.3069, 0.6704, 0.2554, 0.6279, 0.4162, 0.6173, 0.4722, 0.5962, 0.4471, 0.6056, 0.3895, 0.5305, 0.7922, 0.4971, 0.8306, 0.5249, 0.7842, 0.8721, 0.1694, 0.826, 0.1465, 0.8292, 0.1349, 0.6395, 0.3609, 0.6279, 0.4162, 0.6056, 0.3895, 0.6164, 0.3327, 0.5539, 0.7453, 0.5305, 0.7922, 0.5249, 0.7842, 0.5437, 0.732, 0.6532, 0.3069, 0.6395, 0.3609, 0.6164, 0.3327, 0.6297, 0.2773, 0.5712, 0.6938, 0.5539, 0.7453, 0.5437, 0.732, 0.5576, 0.6769, 0.6704, 0.2554, 0.6532, 0.3069, 0.6297, 0.2773, 0.6475, 0.2244, 0.5849, 0.6398, 0.5712, 0.6938, 0.5576, 0.6769, 0.5687, 0.6202, 0.6937, 0.2084, 0.6704, 0.2554, 0.6475, 0.2244, 0.6733, 0.1767, 0.5965, 0.5845, 0.5849, 0.6398, 0.5687, 0.6202, 0.5783, 0.5628, 0.7269, 0.1698, 0.6937, 0.2084, 0.6733, 0.1767, 0.7133, 0.1395, 0.6071, 0.5285, 0.5965, 0.5845, 0.5783, 0.5628, 0.5873, 0.5049, 0.7729, 0.1467, 0.7269, 0.1698, 0.7133, 0.1395, 0.7702, 0.123, 0.6173, 0.4722, 0.6071, 0.5285, 0.5873, 0.5049, 0.5962, 0.4471, 0.826, 0.1465, 0.7729, 0.1467, 0.7702, 0.123, 0.8292, 0.1349, 0.6733, 0.1767, 0.6475, 0.2244, 0.621, 0.1955, 0.6489, 0.1456, 0.5783, 0.5628, 0.5687, 0.6202, 0.5523, 0.6042, 0.5598, 0.5448, 0.7133, 0.1395, 0.6733, 0.1767, 0.6489, 0.1456, 0.6982, 0.1083, 0.5873, 0.5049, 0.5783, 0.5628, 0.5598, 0.5448, 0.5669, 0.4852, 0.7702, 0.123, 0.7133, 0.1395, 0.6982, 0.1083, 0.7717, 0.09914, 0.5962, 0.4471, 0.5873, 0.5049, 0.5669, 0.4852, 0.5742, 0.4257, 0.8292, 0.1349, 0.7702, 0.123, 0.7717, 0.09914, 0.835, 0.1244, 0.6056, 0.3895, 0.5962, 0.4471, 0.5742, 0.4257, 0.5821, 0.3665, 0.5249, 0.7842, 0.4971, 0.8306, 0.5188, 0.7776, 0.8721, 0.1694, 0.8292, 0.1349, 0.835, 0.1244, 0.6164, 0.3327, 0.6056, 0.3895, 0.5821, 0.3665, 0.5915, 0.308, 0.5437, 0.732, 0.5249, 0.7842, 0.5188, 0.7776, 0.5332, 0.7212, 0.6297, 0.2773, 0.6164, 0.3327, 0.5915, 0.308, 0.6036, 0.2506, 0.5576, 0.6769, 0.5437, 0.732, 0.5332, 0.7212, 0.5437, 0.6631, 0.6475, 0.2244, 0.6297, 0.2773, 0.6036, 0.2506, 0.621, 0.1955, 0.5687, 0.6202, 0.5576, 0.6769, 0.5437, 0.6631, 0.5523, 0.6042, 0.8721, 0.1694, 0.835, 0.1244, 0.8438, 0.1158, 0.5915, 0.308, 0.5821, 0.3665, 0.5572, 0.3484, 0.5645, 0.2881, 0.5332, 0.7212, 0.5188, 0.7776, 0.5124, 0.7727, 0.5223, 0.7131, 0.6036, 0.2506, 0.5915, 0.308, 0.5645, 0.2881, 0.5743, 0.2285, 0.5437, 0.6631, 0.5332, 0.7212, 0.5223, 0.7131, 0.5296, 0.6528, 0.621, 0.1955, 0.6036, 0.2506, 0.5743, 0.2285, 0.5894, 0.1706, 0.5523, 0.6042, 0.5437, 0.6631, 0.5296, 0.6528, 0.5355, 0.5921, 0.6489, 0.1456, 0.621, 0.1955, 0.5894, 0.1706, 0.6174, 0.1168, 0.5598, 0.5448, 0.5523, 0.6042, 0.5355, 0.5921, 0.5409, 0.5311, 0.6982, 0.1083, 0.6489, 0.1456, 0.6174, 0.1168, 0.6793, 0.07668, 0.5669, 0.4852, 0.5598, 0.5448, 0.5409, 0.5311, 0.546, 0.4701, 0.7717, 0.09914, 0.6982, 0.1083, 0.6793, 0.07668, 0.7808, 0.07617, 0.5742, 0.4257, 0.5669, 0.4852, 0.546, 0.4701, 0.5513, 0.4092, 0.835, 0.1244, 0.7717, 0.09914, 0.7808, 0.07617, 0.8438, 0.1158, 0.5821, 0.3665, 0.5742, 0.4257, 0.5513, 0.4092, 0.5572, 0.3484, 0.5188, 0.7776, 0.4971, 0.8306, 0.5124, 0.7727, 0.6793, 0.07668, 0.6174, 0.1168, 0.5736, 0.09344, 0.6486, 0.04544, 0.546, 0.4701, 0.5409, 0.5311, 0.5216, 0.5222, 0.5245, 0.4602, 0.7808, 0.07617, 0.6793, 0.07668, 0.6486, 0.04544, 0.8052, 0.05632, 0.5513, 0.4092, 0.546, 0.4701, 0.5245, 0.4602, 0.5276, 0.3982, 0.8438, 0.1158, 0.7808, 0.07617, 0.8052, 0.05632, 0.8552, 0.1098, 0.5572, 0.3484, 0.5513, 0.4092, 0.5276, 0.3982, 0.5311, 0.3363, 0.5124, 0.7727, 0.4971, 0.8306, 0.5057, 0.7695, 0.8721, 0.1694, 0.8438, 0.1158, 0.8552, 0.1098, 0.5645, 0.2881, 0.5572, 0.3484, 0.5311, 0.3363, 0.5355, 0.2745, 0.5223, 0.7131, 0.5124, 0.7727, 0.5057, 0.7695, 0.5112, 0.7079, 0.5743, 0.2285, 0.5645, 0.2881, 0.5355, 0.2745, 0.5416, 0.213, 0.5296, 0.6528, 0.5223, 0.7131, 0.5112, 0.7079, 0.5153, 0.6461, 0.5894, 0.1706, 0.5743, 0.2285, 0.5416, 0.213, 0.5517, 0.1522, 0.5355, 0.5921, 0.5296, 0.6528, 0.5153, 0.6461, 0.5186, 0.5842, 0.6174, 0.1168, 0.5894, 0.1706, 0.5517, 0.1522, 0.5736, 0.09344, 0.5409, 0.5311, 0.5355, 0.5921, 0.5186, 0.5842, 0.5216, 0.5222, 0.5112, 0.7079, 0.5057, 0.7695, 0.4989, 0.7682, 0.5, 0.7057, 0.5416, 0.213, 0.5355, 0.2745, 0.5051, 0.2684, 0.5064, 0.2059, 0.5153, 0.6461, 0.5112, 0.7079, 0.5, 0.7057, 0.5008, 0.6432, 0.5517, 0.1522, 0.5416, 0.213, 0.5064, 0.2059, 0.5087, 0.1435, 0.5186, 0.5842, 0.5153, 0.6461, 0.5008, 0.6432, 0.5015, 0.5807, 0.5736, 0.09344, 0.5517, 0.1522, 0.5087, 0.1435, 0.5141, 0.08118, 0.5216, 0.5222, 0.5186, 0.5842, 0.5015, 0.5807, 0.5021, 0.5183, 0.6486, 0.04544, 0.5736, 0.09344, 0.5141, 0.08118, 0.5525, 0.02002, 0.5245, 0.4602, 0.5216, 0.5222, 0.5021, 0.5183, 0.5027, 0.4558, 0.8052, 0.05632, 0.6486, 0.04544, 0.5525, 0.02002, 0.8556, 0.04498, 0.5276, 0.3982, 0.5245, 0.4602, 0.5027, 0.4558, 0.5034, 0.3933, 0.8552, 0.1098, 0.8052, 0.05632, 0.8556, 0.04498, 0.8685, 0.107, 0.5311, 0.3363, 0.5276, 0.3982, 0.5034, 0.3933, 0.5041, 0.3308, 0.5057, 0.7695, 0.4971, 0.8306, 0.4989, 0.7682, 0.8721, 0.1694, 0.8552, 0.1098, 0.8685, 0.107, 0.5355, 0.2745, 0.5311, 0.3363, 0.5041, 0.3308, 0.5051, 0.2684, 0.5027, 0.4558, 0.5021, 0.5183, 0.4826, 0.5195, 0.4809, 0.4572, 0.8556, 0.04498, 0.5525, 0.02002, 1.128, 0.03054, 0.9165, 0.04889, 0.5034, 0.3933, 0.5027, 0.4558, 0.4809, 0.4572, 0.4791, 0.3949, 0.8685, 0.107, 0.8556, 0.04498, 0.9165, 0.04889, 0.8823, 0.1079, 0.5041, 0.3308, 0.5034, 0.3933, 0.4791, 0.3949, 0.477, 0.3326, 0.4989, 0.7682, 0.4971, 0.8306, 0.492, 0.7686, 0.8721, 0.1694, 0.8685, 0.107, 0.8823, 0.1079, 0.5051, 0.2684, 0.5041, 0.3308, 0.477, 0.3326, 0.4743, 0.2703, 0.5, 0.7057, 0.4989, 0.7682, 0.492, 0.7686, 0.4888, 0.7064, 0.5064, 0.2059, 0.5051, 0.2684, 0.4743, 0.2703, 0.4706, 0.2082, 0.5008, 0.6432, 0.5, 0.7057, 0.4888, 0.7064, 0.4864, 0.6441, 0.5087, 0.1435, 0.5064, 0.2059, 0.4706, 0.2082, 0.4642, 0.1463, 0.5015, 0.5807, 0.5008, 0.6432, 0.4864, 0.6441, 0.4844, 0.5818, 0.5141, 0.08118, 0.5087, 0.1435, 0.4642, 0.1463, 0.4496, 0.08529, 0.5021, 0.5183, 0.5015, 0.5807, 0.4844, 0.5818, 0.4826, 0.5195, 0.5525, 0.02002, 0.5141, 0.08118, 0.4496, 0.08529, 0.3777, 0.03054, 0.4706, 0.2082, 0.4743, 0.2703, 0.4445, 0.2802, 0.4364, 0.2195, 0.4864, 0.6441, 0.4888, 0.7064, 0.4776, 0.7101, 0.472, 0.6489, 0.4642, 0.1463, 0.4706, 0.2082, 0.4364, 0.2195, 0.4234, 0.1601, 0.4844, 0.5818, 0.4864, 0.6441, 0.472, 0.6489, 0.4674, 0.5874, 0.4496, 0.08529, 0.4642, 0.1463, 0.4234, 0.1601, 0.3976, 0.1038, 0.4826, 0.5195, 0.4844, 0.5818, 0.4674, 0.5874, 0.4633, 0.5259, 0.3777, 0.03054, 0.4496, 0.08529, 0.3976, 0.1038, 0.3281, 0.06039, 0.4809, 0.4572, 0.4826, 0.5195, 0.4633, 0.5259, 0.4593, 0.4643, 0.1665, 0.04889, 0.3777, 0.03054, 0.3281, 0.06039, 0.2035, 0.06529, 0.4791, 0.3949, 0.4809, 0.4572, 0.4593, 0.4643, 0.4551, 0.4028, 0.1323, 0.1079, 0.1665, 0.04889, 0.2035, 0.06529, 0.1448, 0.1123, 0.477, 0.3326, 0.4791, 0.3949, 0.4551, 0.4028, 0.4503, 0.3413, 0.492, 0.7686, 0.4971, 0.8306, 0.4852, 0.7708, 0.8721, 0.1694, 0.8823, 0.1079, 0.8948, 0.1123, 0.4743, 0.2703, 0.477, 0.3326, 0.4503, 0.3413, 0.4445, 0.2802, 0.4888, 0.7064, 0.492, 0.7686, 0.4852, 0.7708, 0.4776, 0.7101, 0.2035, 0.06529, 0.3281, 0.06039, 0.305, 0.09202, 0.2191, 0.08708, 0.4551, 0.4028, 0.4593, 0.4643, 0.438, 0.4768, 0.4317, 0.4165, 0.1448, 0.1123, 0.2035, 0.06529, 0.2191, 0.08708, 0.155, 0.1197, 0.4503, 0.3413, 0.4551, 0.4028, 0.4317, 0.4165, 0.4248, 0.3565, 0.4852, 0.7708, 0.4971, 0.8306, 0.4787, 0.7749, 0.8721, 0.1694, 0.8948, 0.1123, 0.905, 0.1197, 0.4445, 0.2802, 0.4503, 0.3413, 0.4248, 0.3565, 0.4164, 0.297, 0.4776, 0.7101, 0.4852, 0.7708, 0.4787, 0.7749, 0.4666, 0.7167, 0.4364, 0.2195, 0.4445, 0.2802, 0.4164, 0.297, 0.4053, 0.2385, 0.472, 0.6489, 0.4776, 0.7101, 0.4666, 0.7167, 0.4578, 0.6573, 0.4234, 0.1601, 0.4364, 0.2195, 0.4053, 0.2385, 0.3888, 0.182, 0.4674, 0.5874, 0.472, 0.6489, 0.4578, 0.6573, 0.4505, 0.5974, 0.3976, 0.1038, 0.4234, 0.1601, 0.3888, 0.182, 0.3604, 0.1303, 0.4633, 0.5259, 0.4674, 0.5874, 0.4505, 0.5974, 0.4441, 0.5372, 0.3281, 0.06039, 0.3976, 0.1038, 0.3604, 0.1303, 0.305, 0.09202, 0.4593, 0.4643, 0.4633, 0.5259, 0.4441, 0.5372, 0.438, 0.4768, 0.4578, 0.6573, 0.4666, 0.7167, 0.4559, 0.7261, 0.4438, 0.6693, 0.3888, 0.182, 0.4053, 0.2385, 0.3776, 0.263, 0.3599, 0.2091, 0.4505, 0.5974, 0.4578, 0.6573, 0.4438, 0.6693, 0.434, 0.6115, 0.3604, 0.1303, 0.3888, 0.182, 0.3599, 0.2091, 0.3328, 0.1605, 0.4441, 0.5372, 0.4505, 0.5974, 0.434, 0.6115, 0.4254, 0.553, 0.305, 0.09202, 0.3604, 0.1303, 0.3328, 0.1605, 0.2885, 0.1235, 0.438, 0.4768, 0.4441, 0.5372, 0.4254, 0.553, 0.4174, 0.4942, 0.2191, 0.08708, 0.305, 0.09202, 0.2885, 0.1235, 0.2239, 0.1106, 0.4317, 0.4165, 0.438, 0.4768, 0.4174, 0.4942, 0.4093, 0.4355, 0.155, 0.1197, 0.2191, 0.08708, 0.2239, 0.1106, 0.1624, 0.1293, 0.4248, 0.3565, 0.4317, 0.4165, 0.4093, 0.4355, 0.4005, 0.3771, 0.4787, 0.7749, 0.4971, 0.8306, 0.4724, 0.7806, 0.8721, 0.1694, 0.905, 0.1197, 0.9124, 0.1293, 0.4164, 0.297, 0.4248, 0.3565, 0.4005, 0.3771, 0.3904, 0.3194, 0.4666, 0.7167, 0.4787, 0.7749, 0.4724, 0.7806, 0.4559, 0.7261, 0.4053, 0.2385, 0.4164, 0.297, 0.3904, 0.3194, 0.3776, 0.263, 0.4093, 0.4355, 0.4174, 0.4942, 0.3973, 0.5159, 0.3877, 0.4588, 0.1624, 0.1293, 0.2239, 0.1106, 0.2231, 0.1345, 0.1669, 0.1404, 0.4005, 0.3771, 0.4093, 0.4355, 0.3877, 0.4588, 0.3777, 0.402, 0.4724, 0.7806, 0.4971, 0.8306, 0.4666, 0.7879, 0.8721, 0.1694, 0.9124, 0.1293, 0.9169, 0.1404, 0.3904, 0.3194, 0.4005, 0.3771, 0.3777, 0.402, 0.3664, 0.346, 0.4559, 0.7261, 0.4724, 0.7806, 0.4666, 0.7879, 0.4455, 0.7381, 0.3776, 0.263, 0.3904, 0.3194, 0.3664, 0.346, 0.3529, 0.2913, 0.4438, 0.6693, 0.4559, 0.7261, 0.4455, 0.7381, 0.43, 0.6847, 0.3599, 0.2091, 0.3776, 0.263, 0.3529, 0.2913, 0.3353, 0.2392, 0.434, 0.6115, 0.4438, 0.6693, 0.43, 0.6847, 0.4177, 0.6293, 0.3328, 0.1605, 0.3599, 0.2091, 0.3353, 0.2392, 0.3106, 0.192, 0.4254, 0.553, 0.434, 0.6115, 0.4177, 0.6293, 0.407, 0.5728, 0.2885, 0.1235, 0.3328, 0.1605, 0.3106, 0.192, 0.2742, 0.1543, 0.4174, 0.4942, 0.4254, 0.553, 0.407, 0.5728, 0.3973, 0.5159, 0.2239, 0.1106, 0.2885, 0.1235, 0.2742, 0.1543, 0.2231, 0.1345, 0.3353, 0.2392, 0.3529, 0.2913, 0.3305, 0.3219, 0.3136, 0.2707, 0.4177, 0.6293, 0.43, 0.6847, 0.4166, 0.7031, 0.4016, 0.6505, 0.3106, 0.192, 0.3353, 0.2392, 0.3136, 0.2707, 0.2915, 0.2236, 0.407, 0.5728, 0.4177, 0.6293, 0.4016, 0.6505, 0.389, 0.5962, 0.2742, 0.1543, 0.3106, 0.192, 0.2915, 0.2236, 0.261, 0.1841, 0.3973, 0.5159, 0.407, 0.5728, 0.389, 0.5962, 0.3777, 0.5411, 0.2231, 0.1345, 0.2742, 0.1543, 0.261, 0.1841, 0.2191, 0.1579, 0.3877, 0.4588, 0.3973, 0.5159, 0.3777, 0.5411, 0.3669, 0.4855, 0.1669, 0.1404, 0.2231, 0.1345, 0.2191, 0.1579, 0.169, 0.1524, 0.3777, 0.402, 0.3877, 0.4588, 0.3669, 0.4855, 0.356, 0.4301, 0.4666, 0.7879, 0.4971, 0.8306, 0.4613, 0.7966, 0.8721, 0.1694, 0.9169, 0.1404, 0.919, 0.1524, 0.3664, 0.346, 0.3777, 0.402, 0.356, 0.4301, 0.3441, 0.3754, 0.4455, 0.7381, 0.4666, 0.7879, 0.4613, 0.7966, 0.4356, 0.7526, 0.3529, 0.2913, 0.3664, 0.346, 0.3441, 0.3754, 0.3305, 0.3219, 0.43, 0.6847, 0.4455, 0.7381, 0.4356, 0.7526, 0.4166, 0.7031, 0.169, 0.1524, 0.2191, 0.1579, 0.2132, 0.1804, 0.169, 0.1645, 0.356, 0.4301, 0.3669, 0.4855, 0.3467, 0.5148, 0.3351, 0.4604, 0.4613, 0.7966, 0.4971, 0.8306, 0.4568, 0.8065, 0.8721, 0.1694, 0.919, 0.1524, 0.919, 0.1645, 0.3441, 0.3754, 0.356, 0.4301, 0.3351, 0.4604, 0.3231, 0.4064, 0.4356, 0.7526, 0.4613, 0.7966, 0.4568, 0.8065, 0.4262, 0.7693, 0.3305, 0.3219, 0.3441, 0.3754, 0.3231, 0.4064, 0.3097, 0.3534, 0.4166, 0.7031, 0.4356, 0.7526, 0.4262, 0.7693, 0.4034, 0.7242, 0.3136, 0.2707, 0.3305, 0.3219, 0.3097, 0.3534, 0.2939, 0.3023, 0.4016, 0.6505, 0.4166, 0.7031, 0.4034, 0.7242, 0.3857, 0.6747, 0.2915, 0.2236, 0.3136, 0.2707, 0.2939, 0.3023, 0.2742, 0.2545, 0.389, 0.5962, 0.4016, 0.6505, 0.3857, 0.6747, 0.3712, 0.6225, 0.261, 0.1841, 0.2915, 0.2236, 0.2742, 0.2545, 0.2481, 0.2125, 0.3777, 0.5411, 0.389, 0.5962, 0.3712, 0.6225, 0.3585, 0.569, 0.2191, 0.1579, 0.261, 0.1841, 0.2481, 0.2125, 0.2132, 0.1804, 0.3669, 0.4855, 0.3777, 0.5411, 0.3585, 0.569, 0.3467, 0.5148, 0.2742, 0.2545, 0.2939, 0.3023, 0.2753, 0.3333, 0.2577, 0.2841, 0.3712, 0.6225, 0.3857, 0.6747, 0.3698, 0.7013, 0.3533, 0.6512, 0.2481, 0.2125, 0.2742, 0.2545, 0.2577, 0.2841, 0.2354, 0.2392, 0.3585, 0.569, 0.3712, 0.6225, 0.3533, 0.6512, 0.3393, 0.599, 0.2132, 0.1804, 0.2481, 0.2125, 0.2354, 0.2392, 0.2059, 0.2017, 0.3467, 0.5148, 0.3585, 0.569, 0.3393, 0.599, 0.3268, 0.5456, 0.169, 0.1645, 0.2132, 0.1804, 0.2059, 0.2017, 0.1673, 0.1765, 0.3351, 0.4604, 0.3467, 0.5148, 0.3268, 0.5456, 0.3148, 0.4918, 0.4568, 0.8065, 0.4971, 0.8306, 0.4532, 0.8175, 0.8721, 0.1694, 0.919, 0.1645, 0.9173, 0.1765, 0.3231, 0.4064, 0.3351, 0.4604, 0.3148, 0.4918, 0.3028, 0.4381, 0.4262, 0.7693, 0.4568, 0.8065, 0.4532, 0.8175, 0.4175, 0.788, 0.3097, 0.3534, 0.3231, 0.4064, 0.3028, 0.4381, 0.2899, 0.385, 0.4034, 0.7242, 0.4262, 0.7693, 0.4175, 0.788, 0.3904, 0.7478, 0.2939, 0.3023, 0.3097, 0.3534, 0.2899, 0.385, 0.2753, 0.3333, 0.3857, 0.6747, 0.4034, 0.7242, 0.3904, 0.7478, 0.3698, 0.7013, 0.4532, 0.8175, 0.4971, 0.8306, 0.4509, 0.8292, 0.8721, 0.1694, 0.9173, 0.1765, 0.9144, 0.1879, 0.3028, 0.4381, 0.3148, 0.4918, 0.2946, 0.5235, 0.2828, 0.4694, 0.4175, 0.788, 0.4532, 0.8175, 0.4509, 0.8292, 0.4097, 0.8084, 0.2899, 0.385, 0.3028, 0.4381, 0.2828, 0.4694, 0.2706, 0.4157, 0.3904, 0.7478, 0.4175, 0.788, 0.4097, 0.8084, 0.3777, 0.7735, 0.2753, 0.3333, 0.2899, 0.385, 0.2706, 0.4157, 0.2572, 0.3629, 0.3698, 0.7013, 0.3904, 0.7478, 0.3777, 0.7735, 0.3536, 0.73, 0.2577, 0.2841, 0.2753, 0.3333, 0.2572, 0.3629, 0.2417, 0.3119, 0.3533, 0.6512, 0.3698, 0.7013, 0.3536, 0.73, 0.335, 0.6816, 0.2354, 0.2392, 0.2577, 0.2841, 0.2417, 0.3119, 0.2225, 0.2639, 0.3393, 0.599, 0.3533, 0.6512, 0.335, 0.6816, 0.3198, 0.6302, 0.2059, 0.2017, 0.2354, 0.2392, 0.2225, 0.2639, 0.1976, 0.2213, 0.3268, 0.5456, 0.3393, 0.599, 0.3198, 0.6302, 0.3067, 0.5773, 0.1673, 0.1765, 0.2059, 0.2017, 0.1976, 0.2213, 0.1644, 0.1879, 0.3148, 0.4918, 0.3268, 0.5456, 0.3067, 0.5773, 0.2946, 0.5235, 0.335, 0.6816, 0.3536, 0.73, 0.3368, 0.7603, 0.3159, 0.713, 0.2225, 0.2639, 0.2417, 0.3119, 0.2258, 0.3374, 0.2095, 0.2864, 0.3198, 0.6302, 0.335, 0.6816, 0.3159, 0.713, 0.2996, 0.6619, 0.1976, 0.2213, 0.2225, 0.2639, 0.2095, 0.2864, 0.1885, 0.2391, 0.3067, 0.5773, 0.3198, 0.6302, 0.2996, 0.6619, 0.2861, 0.6087, 0.1644, 0.1879, 0.1976, 0.2213, 0.1885, 0.2391, 0.1603, 0.1984, 0.2946, 0.5235, 0.3067, 0.5773, 0.2861, 0.6087, 0.2741, 0.5544, 0.4509, 0.8292, 0.4971, 0.8306, 0.45, 0.8413, 0.8721, 0.1694, 0.9144, 0.1879, 0.9103, 0.1984, 0.2828, 0.4694, 0.2946, 0.5235, 0.2741, 0.5544, 0.2628, 0.4996, 0.4097, 0.8084, 0.4509, 0.8292, 0.45, 0.8413, 0.403, 0.8303, 0.2706, 0.4157, 0.2828, 0.4694, 0.2628, 0.4996, 0.2514, 0.4448, 0.3777, 0.7735, 0.4097, 0.8084, 0.403, 0.8303, 0.3649, 0.8011, 0.2572, 0.3629, 0.2706, 0.4157, 0.2514, 0.4448, 0.2394, 0.3905, 0.3536, 0.73, 0.3777, 0.7735, 0.3649, 0.8011, 0.3368, 0.7603, 0.2417, 0.3119, 0.2572, 0.3629, 0.2394, 0.3905, 0.2258, 0.3374, 0.2628, 0.4996, 0.2741, 0.5544, 0.2529, 0.5838, 0.2423, 0.5278, 0.403, 0.8303, 0.45, 0.8413, 0.451, 0.8535, 0.3979, 0.8533, 0.2514, 0.4448, 0.2628, 0.4996, 0.2423, 0.5278, 0.2321, 0.4715, 0.3649, 0.8011, 0.403, 0.8303, 0.3979, 0.8533, 0.3519, 0.8302, 0.2394, 0.3905, 0.2514, 0.4448, 0.2321, 0.4715, 0.2215, 0.4155, 0.3368, 0.7603, 0.3649, 0.8011, 0.3519, 0.8302, 0.3187, 0.7916, 0.2258, 0.3374, 0.2394, 0.3905, 0.2215, 0.4155, 0.2099, 0.3602, 0.3159, 0.713, 0.3368, 0.7603, 0.3187, 0.7916, 0.2954, 0.7446, 0.2095, 0.2864, 0.2258, 0.3374, 0.2099, 0.3602, 0.1962, 0.3062, 0.2996, 0.6619, 0.3159, 0.713, 0.2954, 0.7446, 0.2782, 0.6931, 0.1885, 0.2391, 0.2095, 0.2864, 0.1962, 0.3062, 0.1789, 0.2547, 0.2861, 0.6087, 0.2996, 0.6619, 0.2782, 0.6931, 0.2645, 0.6391, 0.1603, 0.1984, 0.1885, 0.2391, 0.1789, 0.2547, 0.1555, 0.2078, 0.2741, 0.5544, 0.2861, 0.6087, 0.2645, 0.6391, 0.2529, 0.5838, 0.45, 0.8413, 0.4971, 0.8306, 0.451, 0.8535, 0.8721, 0.1694, 0.9103, 0.1984, 0.9055, 0.2078, 0.1962, 0.3062, 0.2099, 0.3602, 0.1937, 0.3798, 0.1826, 0.3231, 0.2782, 0.6931, 0.2954, 0.7446, 0.2725, 0.7756, 0.2547, 0.7227, 0.1789, 0.2547, 0.1962, 0.3062, 0.1826, 0.3231, 0.1687, 0.268, 0.2645, 0.6391, 0.2782, 0.6931, 0.2547, 0.7227, 0.2414, 0.6673, 0.1555, 0.2078, 0.1789, 0.2547, 0.1687, 0.268, 0.1499, 0.2158, 0.2529, 0.5838, 0.2645, 0.6391, 0.2414, 0.6673, 0.2306, 0.6105, 0.451, 0.8535, 0.4971, 0.8306, 0.4542, 0.8651, 0.8721, 0.1694, 0.9055, 0.2078, 0.8999, 0.2158, 0.2423, 0.5278, 0.2529, 0.5838, 0.2306, 0.6105, 0.2212, 0.5529, 0.3979, 0.8533, 0.451, 0.8535, 0.4542, 0.8651, 0.3952, 0.877, 0.2321, 0.4715, 0.2423, 0.5278, 0.2212, 0.5529, 0.2123, 0.4951, 0.3519, 0.8302, 0.3979, 0.8533, 0.3952, 0.877, 0.3383, 0.8605, 0.2215, 0.4155, 0.2321, 0.4715, 0.2123, 0.4951, 0.2033, 0.4372, 0.3187, 0.7916, 0.3519, 0.8302, 0.3383, 0.8605, 0.2983, 0.8233, 0.2099, 0.3602, 0.2215, 0.4155, 0.2033, 0.4372, 0.1937, 0.3798, 0.2954, 0.7446, 0.3187, 0.7916, 0.2983, 0.8233, 0.2725, 0.7756, 0.3952, 0.877, 0.4542, 0.8651, 0.46, 0.8756, 0.3967, 0.9009, 0.2123, 0.4951, 0.2212, 0.5529, 0.1992, 0.5743, 0.1919, 0.5148, 0.3383, 0.8605, 0.3952, 0.877, 0.3967, 0.9009, 0.3232, 0.8917, 0.2033, 0.4372, 0.2123, 0.4951, 0.1919, 0.5148, 0.1848, 0.4552, 0.2983, 0.8233, 0.3383, 0.8605, 0.3232, 0.8917, 0.2739, 0.8544, 0.1937, 0.3798, 0.2033, 0.4372, 0.1848, 0.4552, 0.1773, 0.3958, 0.2725, 0.7756, 0.2983, 0.8233, 0.2739, 0.8544, 0.246, 0.8045, 0.1826, 0.3231, 0.1937, 0.3798, 0.1773, 0.3958, 0.1687, 0.3369, 0.2547, 0.7227, 0.2725, 0.7756, 0.246, 0.8045, 0.2286, 0.7494, 0.1687, 0.268, 0.1826, 0.3231, 0.1687, 0.3369, 0.1582, 0.2788, 0.2414, 0.6673, 0.2547, 0.7227, 0.2286, 0.7494, 0.2165, 0.692, 0.1499, 0.2158, 0.1687, 0.268, 0.1582, 0.2788, 0.1438, 0.2224, 0.2306, 0.6105, 0.2414, 0.6673, 0.2165, 0.692, 0.2071, 0.6335, 0.4542, 0.8651, 0.4971, 0.8306, 0.46, 0.8756, 0.8721, 0.1694, 0.8999, 0.2158, 0.8938, 0.2224, 0.2212, 0.5529, 0.2306, 0.6105, 0.2071, 0.6335, 0.1992, 0.5743, 0.2286, 0.7494, 0.246, 0.8045, 0.2144, 0.8294, 0.1993, 0.7715, 0.1582, 0.2788, 0.1687, 0.3369, 0.1546, 0.3472, 0.1473, 0.2869, 0.2165, 0.692, 0.2286, 0.7494, 0.1993, 0.7715, 0.1895, 0.7119, 0.1438, 0.2224, 0.1582, 0.2788, 0.1473, 0.2869, 0.1374, 0.2273, 0.2071, 0.6335, 0.2165, 0.692, 0.1895, 0.7119, 0.1822, 0.6516, 0.46, 0.8756, 0.4971, 0.8306, 0.4688, 0.8842, 0.8721, 0.1694, 0.8938, 0.2224, 0.8874, 0.2273, 0.1992, 0.5743, 0.2071, 0.6335, 0.1822, 0.6516, 0.1763, 0.5908, 0.3967, 0.9009, 0.46, 0.8756, 0.4688, 0.8842, 0.4058, 0.9238, 0.1919, 0.5148, 0.1992, 0.5743, 0.1763, 0.5908, 0.171, 0.5299, 0.3232, 0.8917, 0.3967, 0.9009, 0.4058, 0.9238, 0.3043, 0.9233, 0.1848, 0.4552, 0.1919, 0.5148, 0.171, 0.5299, 0.1659, 0.4689, 0.2739, 0.8544, 0.3232, 0.8917, 0.3043, 0.9233, 0.2424, 0.8832, 0.1773, 0.3958, 0.1848, 0.4552, 0.1659, 0.4689, 0.1605, 0.4079, 0.246, 0.8045, 0.2739, 0.8544, 0.2424, 0.8832, 0.2144, 0.8294, 0.1687, 0.3369, 0.1773, 0.3958, 0.1605, 0.4079, 0.1546, 0.3472, 0.171, 0.5299, 0.1763, 0.5908, 0.1526, 0.6018, 0.1495, 0.5398, 0.3043, 0.9233, 0.4058, 0.9238, 0.4302, 0.9437, 0.2736, 0.9546, 0.1659, 0.4689, 0.171, 0.5299, 0.1495, 0.5398, 0.1466, 0.4778, 0.2424, 0.8832, 0.3043, 0.9233, 0.2736, 0.9546, 0.1986, 0.9066, 0.1605, 0.4079, 0.1659, 0.4689, 0.1466, 0.4778, 0.1436, 0.4158, 0.2144, 0.8294, 0.2424, 0.8832, 0.1986, 0.9066, 0.1767, 0.8478, 0.1546, 0.3472, 0.1605, 0.4079, 0.1436, 0.4158, 0.1403, 0.3539, 0.1993, 0.7715, 0.2144, 0.8294, 0.1767, 0.8478, 0.1666, 0.787, 0.1473, 0.2869, 0.1546, 0.3472, 0.1403, 0.3539, 0.1362, 0.2921, 0.1895, 0.7119, 0.1993, 0.7715, 0.1666, 0.787, 0.1605, 0.7255, 0.1374, 0.2273, 0.1473, 0.2869, 0.1362, 0.2921, 0.1307, 0.2305, 0.1822, 0.6516, 0.1895, 0.7119, 0.1605, 0.7255, 0.1561, 0.6637, 0.4688, 0.8842, 0.4971, 0.8306, 0.4802, 0.8902, 0.8721, 0.1694, 0.8874, 0.2273, 0.8807, 0.2305, 0.1763, 0.5908, 0.1822, 0.6516, 0.1561, 0.6637, 0.1526, 0.6018, 0.4058, 0.9238, 0.4688, 0.8842, 0.4802, 0.8902, 0.4302, 0.9437, 0.1362, 0.2921, 0.1403, 0.3539, 0.1258, 0.3568, 0.125, 0.2943, 0.1605, 0.7255, 0.1666, 0.787, 0.1314, 0.7941, 0.1301, 0.7316, 0.8807, 0.2305, 0.8862, 0.2921, 0.875, 0.2943, 0.8739, 0.2318, 0.1561, 0.6637, 0.1605, 0.7255, 0.1301, 0.7316, 0.1291, 0.6692, 0.4802, 0.8902, 0.4971, 0.8306, 0.4935, 0.893, 0.8721, 0.1694, 0.8807, 0.2305, 0.8739, 0.2318, 0.1526, 0.6018, 0.1561, 0.6637, 0.1291, 0.6692, 0.1284, 0.6067, 0.4302, 0.9437, 0.4802, 0.8902, 0.4935, 0.893, 0.4806, 0.955, 0.1495, 0.5398, 0.1526, 0.6018, 0.1284, 0.6067, 0.1277, 0.5442, 0.2736, 0.9546, 0.4302, 0.9437, 0.4806, 0.955, 0.1775, 0.98, 0.1466, 0.4778, 0.1495, 0.5398, 0.1277, 0.5442, 0.1271, 0.4817, 0.1986, 0.9066, 0.2736, 0.9546, 0.1775, 0.98, 0.1391, 0.9188, 0.1436, 0.4158, 0.1466, 0.4778, 0.1271, 0.4817, 0.1265, 0.4193, 0.1767, 0.8478, 0.1986, 0.9066, 0.1391, 0.9188, 0.1337, 0.8565, 0.1403, 0.3539, 0.1436, 0.4158, 0.1265, 0.4193, 0.1258, 0.3568, 0.1666, 0.787, 0.1767, 0.8478, 0.1337, 0.8565, 0.1314, 0.7941, 0.8771, 0.4817, 0.8777, 0.5442, 0.8559, 0.5428, 0.8576, 0.4805, 0.8891, 0.9188, 0.9275, 0.98, 0.7527, 0.9695, 0.8246, 0.9147, 0.8765, 0.4193, 0.8771, 0.4817, 0.8576, 0.4805, 0.8594, 0.4182, 0.8837, 0.8565, 0.8891, 0.9188, 0.8246, 0.9147, 0.8392, 0.8537, 0.8758, 0.3568, 0.8765, 0.4193, 0.8594, 0.4182, 0.8614, 0.3559, 0.8814, 0.7941, 0.8837, 0.8565, 0.8392, 0.8537, 0.8456, 0.7918, 0.875, 0.2943, 0.8758, 0.3568, 0.8614, 0.3559, 0.8638, 0.2936, 0.8801, 0.7316, 0.8814, 0.7941, 0.8456, 0.7918, 0.8493, 0.7297, 0.8739, 0.2318, 0.875, 0.2943, 0.8638, 0.2936, 0.867, 0.2314, 0.8791, 0.6692, 0.8801, 0.7316, 0.8493, 0.7297, 0.852, 0.6674, 0.4935, 0.893, 0.4971, 0.8306, 0.5073, 0.8921, 0.8721, 0.1694, 0.8739, 0.2318, 0.867, 0.2314, 0.8784, 0.6067, 0.8791, 0.6692, 0.852, 0.6674, 0.8541, 0.6051, 0.4806, 0.955, 0.4935, 0.893, 0.5073, 0.8921, 0.5415, 0.9511, 0.8777, 0.5442, 0.8784, 0.6067, 0.8541, 0.6051, 0.8559, 0.5428, 0.9275, 0.98, 0.4806, 0.955, 0.5415, 0.9511, 0.7527, 0.9695, 0.867, 0.2314, 0.8638, 0.2936, 0.8526, 0.2899, 0.8602, 0.2292, 0.852, 0.6674, 0.8493, 0.7297, 0.8195, 0.7198, 0.8253, 0.6587, 0.5073, 0.8921, 0.4971, 0.8306, 0.5198, 0.8877, 0.8721, 0.1694, 0.867, 0.2314, 0.8602, 0.2292, 0.8541, 0.6051, 0.852, 0.6674, 0.8253, 0.6587, 0.8301, 0.5972, 0.5415, 0.9511, 0.5073, 0.8921, 0.5198, 0.8877, 0.5785, 0.9347, 0.8559, 0.5428, 0.8541, 0.6051, 0.8301, 0.5972, 0.8343, 0.5357, 0.7527, 0.9695, 0.5415, 0.9511, 0.5785, 0.9347, 0.7031, 0.9396, 0.8576, 0.4805, 0.8559, 0.5428, 0.8343, 0.5357, 0.8383, 0.4741, 0.8246, 0.9147, 0.7527, 0.9695, 0.7031, 0.9396, 0.7726, 0.8962, 0.8594, 0.4182, 0.8576, 0.4805, 0.8383, 0.4741, 0.8424, 0.4126, 0.8392, 0.8537, 0.8246, 0.9147, 0.7726, 0.8962, 0.7984, 0.8399, 0.8614, 0.3559, 0.8594, 0.4182, 0.8424, 0.4126, 0.847, 0.3511, 0.8456, 0.7918, 0.8392, 0.8537, 0.7984, 0.8399, 0.8114, 0.7805, 0.8638, 0.2936, 0.8614, 0.3559, 0.847, 0.3511, 0.8526, 0.2899, 0.8493, 0.7297, 0.8456, 0.7918, 0.8114, 0.7805, 0.8195, 0.7198, 0.7726, 0.8962, 0.7031, 0.9396, 0.68, 0.908, 0.7354, 0.8697, 0.8424, 0.4126, 0.8383, 0.4741, 0.8191, 0.4628, 0.8255, 0.4026, 0.7984, 0.8399, 0.7726, 0.8962, 0.7354, 0.8697, 0.7638, 0.818, 0.847, 0.3511, 0.8424, 0.4126, 0.8255, 0.4026, 0.8328, 0.3427, 0.8114, 0.7805, 0.7984, 0.8399, 0.7638, 0.818, 0.7803, 0.7615, 0.8526, 0.2899, 0.847, 0.3511, 0.8328, 0.3427, 0.8416, 0.2833, 0.8195, 0.7198, 0.8114, 0.7805, 0.7803, 0.7615, 0.7914, 0.703, 0.8602, 0.2292, 0.8526, 0.2899, 0.8416, 0.2833, 0.8537, 0.2251, 0.8253, 0.6587, 0.8195, 0.7198, 0.7914, 0.703, 0.7998, 0.6435, 0.5198, 0.8877, 0.4971, 0.8306, 0.53, 0.8803, 0.8721, 0.1694, 0.8602, 0.2292, 0.8537, 0.2251, 0.8301, 0.5972, 0.8253, 0.6587, 0.7998, 0.6435, 0.8067, 0.5835, 0.5785, 0.9347, 0.5198, 0.8877, 0.53, 0.8803, 0.5941, 0.9129, 0.8343, 0.5357, 0.8301, 0.5972, 0.8067, 0.5835, 0.813, 0.5232, 0.7031, 0.9396, 0.5785, 0.9347, 0.5941, 0.9129, 0.68, 0.908, 0.8383, 0.4741, 0.8343, 0.5357, 0.813, 0.5232, 0.8191, 0.4628, 0.7998, 0.6435, 0.7914, 0.703, 0.7654, 0.6806, 0.7755, 0.6229, 0.53, 0.8803, 0.4971, 0.8306, 0.5374, 0.8707, 0.8721, 0.1694, 0.8537, 0.2251, 0.8474, 0.2194, 0.8067, 0.5835, 0.7998, 0.6435, 0.7755, 0.6229, 0.7843, 0.5645, 0.5941, 0.9129, 0.53, 0.8803, 0.5374, 0.8707, 0.5989, 0.8894, 0.813, 0.5232, 0.8067, 0.5835, 0.7843, 0.5645, 0.7924, 0.5058, 0.68, 0.908, 0.5941, 0.9129, 0.5989, 0.8894, 0.6635, 0.8765, 0.8191, 0.4628, 0.813, 0.5232, 0.7924, 0.5058, 0.8004, 0.447, 0.7354, 0.8697, 0.68, 0.908, 0.6635, 0.8765, 0.7078, 0.8395, 0.8255, 0.4026, 0.8191, 0.4628, 0.8004, 0.447, 0.809, 0.3885, 0.7638, 0.818, 0.7354, 0.8697, 0.7078, 0.8395, 0.7349, 0.7909, 0.8328, 0.3427, 0.8255, 0.4026, 0.809, 0.3885, 0.8188, 0.3307, 0.7803, 0.7615, 0.7638, 0.818, 0.7349, 0.7909, 0.7526, 0.737, 0.8416, 0.2833, 0.8328, 0.3427, 0.8188, 0.3307, 0.8309, 0.2739, 0.7914, 0.703, 0.7803, 0.7615, 0.7526, 0.737, 0.7654, 0.6806, 0.8537, 0.2251, 0.8416, 0.2833, 0.8309, 0.2739, 0.8474, 0.2194, 0.809, 0.3885, 0.8004, 0.447, 0.782, 0.4272, 0.7927, 0.3707, 0.7349, 0.7909, 0.7078, 0.8395, 0.6856, 0.808, 0.7103, 0.7608, 0.8188, 0.3307, 0.809, 0.3885, 0.7927, 0.3707, 0.805, 0.3153, 0.7526, 0.737, 0.7349, 0.7909, 0.7103, 0.7608, 0.7279, 0.7087, 0.8309, 0.2739, 0.8188, 0.3307, 0.805, 0.3153, 0.8205, 0.2619, 0.7654, 0.6806, 0.7526, 0.737, 0.7279, 0.7087, 0.7414, 0.654, 0.8474, 0.2194, 0.8309, 0.2739, 0.8205, 0.2619, 0.8416, 0.2121, 0.7755, 0.6229, 0.7654, 0.6806, 0.7414, 0.654, 0.7527, 0.598, 0.5374, 0.8707, 0.4971, 0.8306, 0.5419, 0.8596, 0.8721, 0.1694, 0.8474, 0.2194, 0.8416, 0.2121, 0.7843, 0.5645, 0.7755, 0.6229, 0.7527, 0.598, 0.7627, 0.5412, 0.5989, 0.8894, 0.5374, 0.8707, 0.5419, 0.8596, 0.5981, 0.8655, 0.7924, 0.5058, 0.7843, 0.5645, 0.7627, 0.5412, 0.7723, 0.4841, 0.6635, 0.8765, 0.5989, 0.8894, 0.5981, 0.8655, 0.6492, 0.8457, 0.8004, 0.447, 0.7924, 0.5058, 0.7723, 0.4841, 0.782, 0.4272, 0.7078, 0.8395, 0.6635, 0.8765, 0.6492, 0.8457, 0.6856, 0.808, 0.5419, 0.8596, 0.4971, 0.8306, 0.544, 0.8476, 0.8721, 0.1694, 0.8416, 0.2121, 0.8363, 0.2034, 0.7627, 0.5412, 0.7527, 0.598, 0.731, 0.5699, 0.7419, 0.5145, 0.5981, 0.8655, 0.5419, 0.8596, 0.544, 0.8476, 0.5941, 0.8421, 0.7723, 0.4841, 0.7627, 0.5412, 0.7419, 0.5145, 0.7527, 0.4589, 0.6492, 0.8457, 0.5981, 0.8655, 0.5941, 0.8421, 0.636, 0.8159, 0.782, 0.4272, 0.7723, 0.4841, 0.7527, 0.4589, 0.764, 0.4038, 0.6856, 0.808, 0.6492, 0.8457, 0.636, 0.8159, 0.6665, 0.7764, 0.7927, 0.3707, 0.782, 0.4272, 0.764, 0.4038, 0.7766, 0.3495, 0.7103, 0.7608, 0.6856, 0.808, 0.6665, 0.7764, 0.6886, 0.7293, 0.805, 0.3153, 0.7927, 0.3707, 0.7766, 0.3495, 0.7916, 0.2969, 0.7279, 0.7087, 0.7103, 0.7608, 0.6886, 0.7293, 0.7055, 0.6781, 0.8205, 0.2619, 0.805, 0.3153, 0.7916, 0.2969, 0.8106, 0.2474, 0.7414, 0.654, 0.7279, 0.7087, 0.7055, 0.6781, 0.7191, 0.6246, 0.8416, 0.2121, 0.8205, 0.2619, 0.8106, 0.2474, 0.8363, 0.2034, 0.7527, 0.598, 0.7414, 0.654, 0.7191, 0.6246, 0.731, 0.5699])
me_sphere.materials.append(mat_material_001)
me_sphere.use_remesh_preserve_volume = False
me_sphere.use_remesh_preserve_attributes = False
me_sphere.use_mirror_vertex_groups = False
me_sphere.update()

# ---- objects
ob_sphere = bpy.data.objects.new('Sphere', me_sphere)

# ---- transforms, parenting, visibility, modifiers, constraints
ob_sphere.location = (0.0, 0.0, 0.0)
ob_sphere.lineart.crease_threshold = 0.0

# ---- collection membership
col_collection_1.objects.link(ob_sphere)

# ---- scene / render settings (as saved in the file)
scene.frame_start = 1; scene.frame_end = 250; scene.frame_set(1)
scene.render.engine = 'BLENDER_EEVEE_NEXT'
scene.render.resolution_percentage = 50
scene.render.dither_intensity = 0.0
scene.cycles.use_denoising = False
scene.cycles.samples = 128
scene.cycles.sampling_pattern = 'TABULATED_SOBOL'
scene.cycles.light_sampling_threshold = 0.0
scene.cycles.use_adaptive_sampling = False
scene.cycles.use_light_tree = False
scene.cycles.blur_glossy = 0.0
scene.cycles.sample_clamp_indirect = 0.0
scene.view_settings.view_transform = 'Standard'
bpy.context.view_layer.update()

# ---- added for rendering (the .blend has no active camera and no usable light): camera, sun
cam_auto = bpy.data.cameras.new('AutoCamera')
cam_auto.lens = 50.0
cam_auto.sensor_width = 36.0
cam_auto.clip_end = 1000.0
ob_auto_camera = bpy.data.objects.new('AutoCamera', cam_auto)
scene.collection.objects.link(ob_auto_camera)
ob_auto_camera.location = (3.20507, -3.84609, 2.56406)
ob_auto_camera.rotation_euler = (1.09748, -7.21219e-08, 0.694738)
scene.camera = ob_auto_camera
light_auto_sun = bpy.data.lights.new('AutoSun', 'SUN')
light_auto_sun.energy = 3.0
light_auto_sun.angle = 0.0523599
ob_auto_sun = bpy.data.objects.new('AutoSun', light_auto_sun)
scene.collection.objects.link(ob_auto_sun)
ob_auto_sun.rotation_euler = (0.872665, 0.174533, 0.523599)
bpy.context.view_layer.update()
